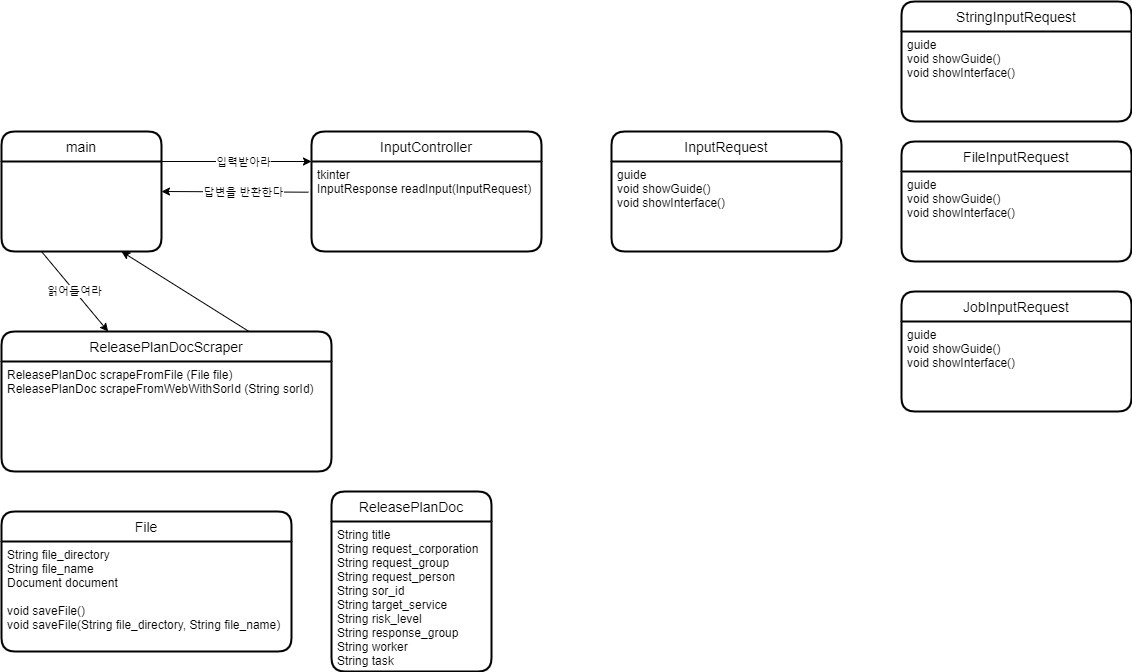

The diagram above was exported from draw.io. Its source (the exported page's mxGraphModel, read from the mxfile embedded in the PNG):
<mxGraphModel dx="1635" dy="866" grid="1" gridSize="10" guides="1" tooltips="1" connect="1" arrows="1" fold="1" page="1" pageScale="1" pageWidth="827" pageHeight="1169" math="0" shadow="0">
  <root>
    <mxCell id="0" />
    <mxCell id="1" parent="0" />
    <mxCell id="bdIGd51__lUkpPMfz0C6-4" value="main" style="swimlane;childLayout=stackLayout;horizontal=1;startSize=30;horizontalStack=0;rounded=1;fontSize=14;fontStyle=0;strokeWidth=2;resizeParent=0;resizeLast=1;shadow=0;dashed=0;align=center;" parent="1" vertex="1">
      <mxGeometry x="10" y="240" width="160" height="120" as="geometry" />
    </mxCell>
    <mxCell id="bdIGd51__lUkpPMfz0C6-5" value="" style="endArrow=classic;html=1;rounded=0;entryX=0;entryY=0;entryDx=0;entryDy=0;exitX=1;exitY=0.25;exitDx=0;exitDy=0;" parent="1" source="bdIGd51__lUkpPMfz0C6-4" target="bdIGd51__lUkpPMfz0C6-11" edge="1">
      <mxGeometry width="50" height="50" relative="1" as="geometry">
        <mxPoint x="180" y="303" as="sourcePoint" />
        <mxPoint x="370" y="310" as="targetPoint" />
      </mxGeometry>
    </mxCell>
    <mxCell id="bdIGd51__lUkpPMfz0C6-6" value="입력받아라" style="edgeLabel;html=1;align=center;verticalAlign=middle;resizable=0;points=[];" parent="bdIGd51__lUkpPMfz0C6-5" vertex="1" connectable="0">
      <mxGeometry x="-0.2185" relative="1" as="geometry">
        <mxPoint x="22" as="offset" />
      </mxGeometry>
    </mxCell>
    <mxCell id="bdIGd51__lUkpPMfz0C6-8" value="InputController" style="swimlane;childLayout=stackLayout;horizontal=1;startSize=30;horizontalStack=0;rounded=1;fontSize=14;fontStyle=0;strokeWidth=2;resizeParent=0;resizeLast=1;shadow=0;dashed=0;align=center;" parent="1" vertex="1">
      <mxGeometry x="320" y="240" width="230" height="120" as="geometry" />
    </mxCell>
    <mxCell id="bdIGd51__lUkpPMfz0C6-11" value="tkinter&#10;InputResponse readInput(InputRequest)" style="align=left;strokeColor=none;fillColor=none;spacingLeft=4;fontSize=12;verticalAlign=top;resizable=0;rotatable=0;part=1;" parent="bdIGd51__lUkpPMfz0C6-8" vertex="1">
      <mxGeometry y="30" width="230" height="90" as="geometry" />
    </mxCell>
    <mxCell id="bdIGd51__lUkpPMfz0C6-13" value="" style="endArrow=classic;html=1;rounded=0;exitX=-0.013;exitY=0.341;exitDx=0;exitDy=0;entryX=1;entryY=0.5;entryDx=0;entryDy=0;exitPerimeter=0;" parent="1" source="bdIGd51__lUkpPMfz0C6-11" target="bdIGd51__lUkpPMfz0C6-4" edge="1">
      <mxGeometry width="50" height="50" relative="1" as="geometry">
        <mxPoint x="370" y="320" as="sourcePoint" />
        <mxPoint x="170" y="280" as="targetPoint" />
      </mxGeometry>
    </mxCell>
    <mxCell id="bdIGd51__lUkpPMfz0C6-14" value="답변을 반환한다" style="edgeLabel;html=1;align=center;verticalAlign=middle;resizable=0;points=[];" parent="bdIGd51__lUkpPMfz0C6-13" vertex="1" connectable="0">
      <mxGeometry x="0.2224" y="3" relative="1" as="geometry">
        <mxPoint x="25" y="-3" as="offset" />
      </mxGeometry>
    </mxCell>
    <mxCell id="bdIGd51__lUkpPMfz0C6-29" value="File" style="swimlane;childLayout=stackLayout;horizontal=1;startSize=30;horizontalStack=0;rounded=1;fontSize=14;fontStyle=0;strokeWidth=2;resizeParent=0;resizeLast=1;shadow=0;dashed=0;align=center;" parent="1" vertex="1">
      <mxGeometry x="10" y="620" width="290" height="140" as="geometry" />
    </mxCell>
    <mxCell id="bdIGd51__lUkpPMfz0C6-30" value="String file_directory&#10;String file_name&#10;Document document&#10;&#10;void saveFile()&#10;void saveFile(String file_directory, String file_name)" style="align=left;strokeColor=none;fillColor=none;spacingLeft=4;fontSize=12;verticalAlign=top;resizable=0;rotatable=0;part=1;" parent="bdIGd51__lUkpPMfz0C6-29" vertex="1">
      <mxGeometry y="30" width="290" height="110" as="geometry" />
    </mxCell>
    <mxCell id="bdIGd51__lUkpPMfz0C6-31" value="ReleasePlanDoc" style="swimlane;childLayout=stackLayout;horizontal=1;startSize=30;horizontalStack=0;rounded=1;fontSize=14;fontStyle=0;strokeWidth=2;resizeParent=0;resizeLast=1;shadow=0;dashed=0;align=center;" parent="1" vertex="1">
      <mxGeometry x="340" y="600" width="160" height="180" as="geometry" />
    </mxCell>
    <mxCell id="bdIGd51__lUkpPMfz0C6-32" value="String title&#10;String request_corporation&#10;String request_group&#10;String request_person&#10;String sor_id&#10;String target_service&#10;String risk_level&#10;String response_group&#10;String worker&#10;String task" style="align=left;strokeColor=none;fillColor=none;spacingLeft=4;fontSize=12;verticalAlign=top;resizable=0;rotatable=0;part=1;" parent="bdIGd51__lUkpPMfz0C6-31" vertex="1">
      <mxGeometry y="30" width="160" height="150" as="geometry" />
    </mxCell>
    <mxCell id="iDzOM0PAlR7t_yivTSkm-2" value="InputRequest" style="swimlane;childLayout=stackLayout;horizontal=1;startSize=30;horizontalStack=0;rounded=1;fontSize=14;fontStyle=0;strokeWidth=2;resizeParent=0;resizeLast=1;shadow=0;dashed=0;align=center;" parent="1" vertex="1">
      <mxGeometry x="620" y="240" width="230" height="120" as="geometry" />
    </mxCell>
    <mxCell id="iDzOM0PAlR7t_yivTSkm-3" value="guide&#10;void showGuide()&#10;void showInterface()" style="align=left;strokeColor=none;fillColor=none;spacingLeft=4;fontSize=12;verticalAlign=top;resizable=0;rotatable=0;part=1;" parent="iDzOM0PAlR7t_yivTSkm-2" vertex="1">
      <mxGeometry y="30" width="230" height="90" as="geometry" />
    </mxCell>
    <mxCell id="iDzOM0PAlR7t_yivTSkm-4" value="ReleasePlanDocScraper" style="swimlane;childLayout=stackLayout;horizontal=1;startSize=30;horizontalStack=0;rounded=1;fontSize=14;fontStyle=0;strokeWidth=2;resizeParent=0;resizeLast=1;shadow=0;dashed=0;align=center;" parent="1" vertex="1">
      <mxGeometry x="10" y="440" width="330" height="140" as="geometry" />
    </mxCell>
    <mxCell id="iDzOM0PAlR7t_yivTSkm-5" value="ReleasePlanDoc scrapeFromFile (File file)&#10;ReleasePlanDoc scrapeFromWebWithSorId (String sorId)" style="align=left;strokeColor=none;fillColor=none;spacingLeft=4;fontSize=12;verticalAlign=top;resizable=0;rotatable=0;part=1;" parent="iDzOM0PAlR7t_yivTSkm-4" vertex="1">
      <mxGeometry y="30" width="330" height="110" as="geometry" />
    </mxCell>
    <mxCell id="iDzOM0PAlR7t_yivTSkm-6" value="StringInputRequest" style="swimlane;childLayout=stackLayout;horizontal=1;startSize=30;horizontalStack=0;rounded=1;fontSize=14;fontStyle=0;strokeWidth=2;resizeParent=0;resizeLast=1;shadow=0;dashed=0;align=center;" parent="1" vertex="1">
      <mxGeometry x="910" y="110" width="230" height="120" as="geometry" />
    </mxCell>
    <mxCell id="iDzOM0PAlR7t_yivTSkm-7" value="guide&#10;void showGuide()&#10;void showInterface()" style="align=left;strokeColor=none;fillColor=none;spacingLeft=4;fontSize=12;verticalAlign=top;resizable=0;rotatable=0;part=1;" parent="iDzOM0PAlR7t_yivTSkm-6" vertex="1">
      <mxGeometry y="30" width="230" height="90" as="geometry" />
    </mxCell>
    <mxCell id="iDzOM0PAlR7t_yivTSkm-8" value="FileInputRequest" style="swimlane;childLayout=stackLayout;horizontal=1;startSize=30;horizontalStack=0;rounded=1;fontSize=14;fontStyle=0;strokeWidth=2;resizeParent=0;resizeLast=1;shadow=0;dashed=0;align=center;" parent="1" vertex="1">
      <mxGeometry x="910" y="250" width="230" height="120" as="geometry" />
    </mxCell>
    <mxCell id="iDzOM0PAlR7t_yivTSkm-9" value="guide&#10;void showGuide()&#10;void showInterface()" style="align=left;strokeColor=none;fillColor=none;spacingLeft=4;fontSize=12;verticalAlign=top;resizable=0;rotatable=0;part=1;" parent="iDzOM0PAlR7t_yivTSkm-8" vertex="1">
      <mxGeometry y="30" width="230" height="90" as="geometry" />
    </mxCell>
    <mxCell id="iDzOM0PAlR7t_yivTSkm-10" value="JobInputRequest" style="swimlane;childLayout=stackLayout;horizontal=1;startSize=30;horizontalStack=0;rounded=1;fontSize=14;fontStyle=0;strokeWidth=2;resizeParent=0;resizeLast=1;shadow=0;dashed=0;align=center;" parent="1" vertex="1">
      <mxGeometry x="910" y="400" width="230" height="120" as="geometry" />
    </mxCell>
    <mxCell id="iDzOM0PAlR7t_yivTSkm-11" value="guide&#10;void showGuide()&#10;void showInterface()" style="align=left;strokeColor=none;fillColor=none;spacingLeft=4;fontSize=12;verticalAlign=top;resizable=0;rotatable=0;part=1;" parent="iDzOM0PAlR7t_yivTSkm-10" vertex="1">
      <mxGeometry y="30" width="230" height="90" as="geometry" />
    </mxCell>
    <mxCell id="iDzOM0PAlR7t_yivTSkm-12" value="읽어들여라" style="endArrow=classic;html=1;rounded=0;exitX=0.25;exitY=1;exitDx=0;exitDy=0;" parent="1" source="bdIGd51__lUkpPMfz0C6-4" target="iDzOM0PAlR7t_yivTSkm-4" edge="1">
      <mxGeometry width="50" height="50" relative="1" as="geometry">
        <mxPoint x="80" y="670" as="sourcePoint" />
        <mxPoint x="130" y="620" as="targetPoint" />
      </mxGeometry>
    </mxCell>
    <mxCell id="iDzOM0PAlR7t_yivTSkm-13" value="" style="endArrow=classic;html=1;rounded=0;entryX=0.75;entryY=1;entryDx=0;entryDy=0;exitX=0.75;exitY=0;exitDx=0;exitDy=0;" parent="1" source="iDzOM0PAlR7t_yivTSkm-4" target="bdIGd51__lUkpPMfz0C6-4" edge="1">
      <mxGeometry width="50" height="50" relative="1" as="geometry">
        <mxPoint x="180" y="690" as="sourcePoint" />
        <mxPoint x="230" y="640" as="targetPoint" />
      </mxGeometry>
    </mxCell>
  </root>
</mxGraphModel>